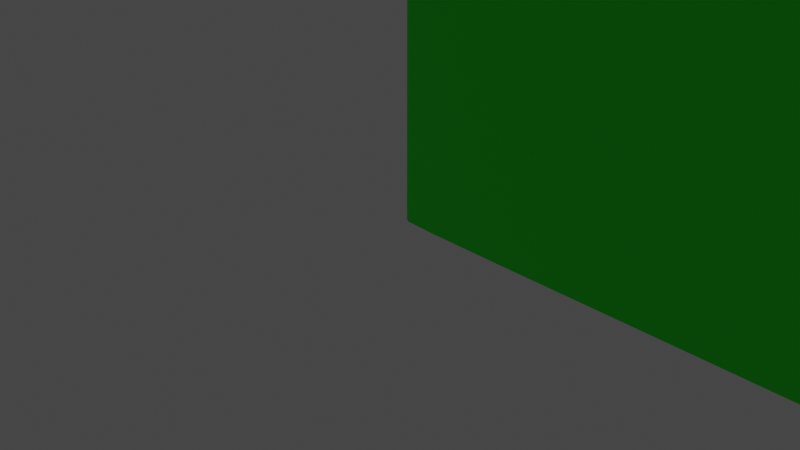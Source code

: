 # Source: canvas.blend  (saved by Blender 3.1.7; exported with 4.5.12 LTS)
import bpy
from mathutils import Matrix  # noqa: F401  (used for matrix-valued properties, if any)

bpy.ops.wm.read_factory_settings(use_empty=True)
scene = bpy.context.scene
scene.name = 'Scene'

# ---- collections
col_collection = bpy.data.collections.new('Collection'); scene.collection.children.link(col_collection)

# ---- materials (node trees are filled in below, after node groups)
mat_material = bpy.data.materials.new('Material')
mat_material.use_transparent_shadow = False

# ---- material node trees
mat_material.use_nodes = True; mat_material.node_tree.nodes.clear()
_N = mat_material.node_tree.nodes; _L = mat_material.node_tree.links
n0 = _N.new('ShaderNodeBsdfPrincipled'); n0.name = 'Principled BSDF'; n0.location = (10, 300)
n0.distribution = 'GGX'
n0.subsurface_method = 'RANDOM_WALK_SKIN'
n0.inputs[0].default_value = (0.0, 1.0, 0.003247, 1.0)
n0.inputs[3].default_value = 1.45
n0.inputs[27].default_value = (0.0, 0.0, 0.0, 1.0)
n0.inputs[28].default_value = 1.0
n1 = _N.new('ShaderNodeOutputMaterial'); n1.name = 'Material Output'; n1.location = (300, 300)
_L.new(n0.outputs[0], n1.inputs[0])
n1.is_active_output = True

# ---- world
world_world = bpy.data.worlds.new('World'); scene.world = world_world
world_world.use_nodes = True; world_world.node_tree.nodes.clear()
_N = world_world.node_tree.nodes; _L = world_world.node_tree.links
n0 = _N.new('ShaderNodeOutputWorld'); n0.name = 'World Output'; n0.location = (300, 300)
n1 = _N.new('ShaderNodeBackground'); n1.name = 'Background'; n1.location = (10, 300)
n1.inputs[0].default_value = (0.05088, 0.05088, 0.05088, 1.0)
_L.new(n1.outputs[0], n0.inputs[0])
n0.is_active_output = True
world_world.color = (0.05088, 0.05088, 0.05088)
world_world.use_sun_shadow = False
world_world.sun_shadow_jitter_overblur = 0.0

# ---- cameras
cam_camera = bpy.data.cameras.new('Camera')
cam_camera.clip_end = 100.0
cam_camera.ortho_scale = 7.314

# ---- lights
light_light = bpy.data.lights.new('Light', 'POINT')
light_light.transmission_factor = 0.0
light_light.energy = 1000.0
light_light.shadow_soft_size = 0.1
light_light.shadow_maximum_resolution = 0.006
light_light.use_absolute_resolution = True

# ---- meshes
me_canvas_square = bpy.data.meshes.new('canvas-square')
me_canvas_square.from_pydata([(334.8, 64.58, 33.68), (334.8, 33.53, 33.68), (365.9, 33.53, 33.76), (334.8, 14.58, 33.68), (294.7, 64.58, 33.57), (365.9, 64.58, 33.76), (294.7, 14.58, 33.57), (294.7, 33.53, 33.57), (294.7, 104.7, 33.57), (334.8, 104.7, 33.68), (294.7, 4.733, 33.41), (365.9, 104.7, 33.76), (248.6, 14.58, 33.44), (334.8, 4.733, 33.51), (294.7, 150.8, 33.57), (334.8, 150.8, 33.68), (365.9, 14.58, 33.76), (365.9, 150.8, 33.76), (365.9, 4.733, 33.6), (294.7, 200.0, 33.57), (334.8, 200.0, 33.68), (365.9, 200.0, 33.76), (294.7, 249.2, 33.57), (334.8, 249.2, 33.68), (365.9, 249.2, 33.76), (294.7, 295.3, 33.57), (334.8, 295.3, 33.68), (365.9, 295.3, 33.76), (384.8, 249.2, 33.81), (334.8, 335.4, 33.68), (384.8, 295.3, 33.81), (384.8, 200.0, 33.81), (365.9, 335.4, 33.76), (334.8, 366.5, 33.68), (384.8, 150.8, 33.81), (394.7, 150.8, 33.67), (394.7, 200.0, 33.67), (394.7, 104.7, 33.67), (384.8, 104.7, 33.81), (394.7, 64.58, 33.67), (384.8, 64.58, 33.81), (394.7, 33.53, 33.67), (384.8, 33.53, 33.81), (394.7, 14.58, 33.67), (384.8, 14.58, 33.81), (394.7, 4.738, 33.52), (384.8, 4.733, 33.65), (394.7, 1.058, 33.04), (384.8, 1.037, 33.16), (365.9, 1.037, 33.11), (394.7, 0.555, 32.09), (384.8, 0.519, 32.18), (365.9, 0.519, 32.13), (384.8, 0.207, 30.55), (365.9, 0.207, 30.5), (384.9, 0.05201, 28.13), (365.9, 0.05201, 28.08), (394.7, 0.102, 28.14), (334.8, 0.207, 30.42), (384.9, 0.0, 24.78), (334.8, 0.519, 32.05), (365.9, 0.0, 24.73), (384.9, 0.0, 20.36), (248.6, 150.8, 33.44), (248.6, 200.0, 33.44), (200.0, 200.0, 33.31), (200.0, 249.2, 33.31), (200.0, 150.8, 33.31), (150.8, 200.0, 33.18), (248.6, 104.7, 33.44), (248.6, 249.2, 33.44), (150.8, 150.8, 33.18), (200.0, 104.7, 33.31), (104.7, 200.0, 33.06), (248.6, 64.58, 33.44), (248.6, 295.3, 33.44), (104.7, 150.8, 33.06), (150.8, 104.7, 33.18), (200.0, 64.58, 33.31), (248.6, 33.53, 33.44), (104.7, 104.7, 33.06), (150.8, 64.58, 33.18), (200.0, 33.53, 33.31), (200.0, 14.58, 33.31), (104.7, 64.58, 33.06), (200.0, 4.733, 33.15), (150.8, 33.53, 33.18), (248.6, 4.733, 33.28), (150.8, 1.037, 32.53), (150.8, 0.519, 31.55), (200.0, 0.519, 31.69), (104.7, 1.037, 32.41), (200.0, 1.037, 32.66), (104.7, 0.519, 31.43), (104.7, 4.733, 32.9), (248.6, 1.037, 32.79), (150.8, 4.733, 33.02), (248.6, 0.519, 31.82), (104.7, 14.58, 33.06), (248.6, 0.207, 30.19), (294.7, 1.037, 32.92), (150.8, 14.58, 33.18), (294.7, 0.207, 30.31), (294.7, 0.519, 31.94), (104.7, 33.53, 33.06), (294.7, 0.05201, 27.89), (334.8, 1.037, 33.02), (334.9, 0.05201, 28.0), (334.8, 385.4, 33.68), (365.9, 366.5, 33.76), (294.7, 385.4, 33.57), (365.9, 385.4, 33.76), (384.8, 335.4, 33.81), (294.7, 366.5, 33.57), (294.7, 395.3, 33.41), (384.8, 366.5, 33.81), (334.8, 395.3, 33.51), (384.8, 385.4, 33.81), (365.9, 395.3, 33.6), (394.7, 295.3, 33.67), (294.7, 335.4, 33.57), (294.7, 399.0, 32.92), (394.7, 366.5, 33.67), (334.8, 399.0, 33.02), (248.6, 366.5, 33.44), (384.8, 395.3, 33.65), (365.9, 399.0, 33.11), (248.6, 335.4, 33.44), (294.7, 399.5, 31.94), (334.8, 399.5, 32.05), (384.8, 399.0, 33.16), (365.9, 399.5, 32.13), (394.7, 395.3, 33.52), (334.8, 399.8, 30.42), (398.4, 64.58, 33.2), (398.4, 33.53, 33.2), (398.9, 33.53, 32.22), (398.9, 64.58, 32.22), (399.2, 64.58, 30.59), (398.4, 104.7, 33.2), (398.9, 104.7, 32.22), (398.4, 150.8, 33.2), (398.9, 150.8, 32.22), (399.2, 150.8, 30.59), (398.4, 200.0, 33.2), (399.2, 104.7, 30.59), (398.9, 200.0, 32.22), (394.7, 249.2, 33.67), (399.2, 200.0, 30.59), (398.4, 249.2, 33.2), (399.2, 249.2, 30.59), (398.9, 249.2, 32.22), (399.4, 249.2, 28.17), (398.4, 295.3, 33.2), (399.2, 295.3, 30.59), (399.4, 295.3, 28.17), (398.9, 295.3, 32.22), (398.4, 335.4, 33.2), (399.2, 335.4, 30.59), (399.4, 335.4, 28.17), (398.9, 335.4, 32.22), (398.4, 366.5, 33.2), (398.3, 1.118, 32.62), (398.3, 0.666, 31.76), (398.6, 0.814, 31.29), (398.8, 0.666, 30.21), (398.7, 1.158, 31.76), (398.4, 4.753, 33.05), (398.3, 0.392, 30.34), (398.9, 4.763, 32.1), (394.7, 0.253, 30.52), (398.4, 14.58, 33.2), (398.4, 0.253, 28.11), (398.9, 14.58, 32.22), (399.2, 1.037, 24.82), (398.9, 0.519, 24.82), (398.9, 0.519, 20.4), (398.4, 0.207, 24.82), (399.2, 1.058, 28.11), (399.2, 1.037, 20.4), (398.9, 0.555, 28.08), (399.3, 4.738, 28.16), (399.3, 1.037, 14.76), (399.4, 4.733, 24.82), (398.9, 0.519, 14.76), (399.4, 4.733, 14.76), (399.4, 4.733, 20.4), (394.7, 0.05201, 24.81), (399.4, 14.58, 28.17), (399.3, 1.037, 8.221), (399.4, 4.733, 8.221), (399.4, 14.58, 24.82), (399.4, 14.58, 20.4), (399.4, 33.53, 28.17), (399.4, 33.53, 24.82), (399.4, 33.53, 20.4), (399.4, 64.58, 24.82), (399.4, 64.58, 20.4), (399.4, 104.7, 20.4), (399.4, 104.7, 24.82), (399.4, 64.58, 28.17), (399.4, 104.7, 28.17), (398.4, 0.207, 14.76), (398.4, 0.207, 8.219), (398.4, 0.207, 20.4), (399.0, 0.519, 8.22), (394.7, 0.05201, 8.209), (394.7, 0.05201, 14.75), (394.7, 0.05201, 20.39), (399.3, 1.037, 1.072), (384.9, 0.0, 8.182), (384.9, 0.0, 14.73), (365.9, 0.0, 8.131), (365.9, 0.0, 14.67), (365.9, 0.0, 20.31), (334.9, 0.0, 8.048), (334.9, 0.0, 14.59), (334.9, 0.0, 24.65), (334.9, 0.0, 20.23), (294.8, 0.0, 14.48), (294.8, 0.0, 24.54), (294.8, 0.0, 20.12), (294.8, 0.0, 7.94), (248.6, 0.0, 14.36), (248.6, 0.0, 24.42), (248.6, 0.0, 19.99), (200.0, 0.0, 14.23), (150.8, 335.4, 33.18), (200.0, 335.4, 33.31), (200.0, 366.5, 33.31), (150.8, 295.3, 33.18), (150.8, 366.5, 33.18), (200.0, 295.3, 33.31), (104.7, 295.3, 33.06), (104.7, 335.4, 33.06), (150.8, 249.2, 33.18), (104.7, 249.2, 33.06), (104.7, 366.5, 33.06), (64.55, 295.3, 32.95), (150.8, 385.4, 33.18), (64.55, 335.4, 32.95), (64.55, 249.2, 32.95), (104.7, 385.4, 33.06), (200.0, 385.4, 33.31), (64.55, 366.5, 32.95), (33.51, 295.3, 32.87), (33.51, 249.2, 32.87), (150.8, 395.3, 33.02), (200.0, 395.3, 33.15), (33.51, 335.4, 32.87), (104.7, 395.3, 32.9), (64.55, 385.4, 32.95), (33.51, 366.5, 32.87), (64.55, 395.3, 32.79), (33.51, 385.4, 32.87), (33.51, 395.3, 32.7), (14.55, 249.2, 32.82), (14.55, 200.0, 32.82), (33.51, 200.0, 32.87), (4.709, 249.2, 32.63), (4.709, 200.0, 32.63), (4.709, 295.3, 32.63), (14.55, 295.3, 32.82), (64.55, 200.0, 32.95), (4.709, 335.4, 32.63), (64.55, 150.8, 32.95), (14.55, 335.4, 32.82), (4.709, 366.5, 32.63), (14.55, 366.5, 32.82), (4.709, 385.4, 32.63), (14.55, 385.4, 32.82), (4.715, 395.3, 32.47), (14.55, 395.3, 32.65), (4.731, 398.9, 31.99), (14.55, 399.0, 32.17), (33.51, 399.0, 32.22), (4.743, 399.4, 31.05), (14.56, 399.5, 31.19), (33.51, 399.5, 31.24), (14.56, 399.8, 29.56), (33.52, 399.8, 29.61), (14.57, 399.9, 27.14), (33.52, 399.9, 27.19), (4.729, 399.9, 27.1), (14.57, 400.0, 23.79), (33.53, 400.0, 23.84), (14.59, 400.0, 19.37), (64.55, 14.58, 32.95), (64.55, 33.53, 32.95), (33.51, 33.53, 32.87), (33.51, 64.58, 32.87), (33.51, 14.58, 32.87), (64.55, 64.58, 32.95), (14.55, 64.58, 32.82), (14.55, 33.53, 32.82), (64.55, 4.733, 32.79), (33.51, 104.7, 32.87), (14.55, 104.7, 32.82), (14.55, 14.58, 32.82), (33.51, 4.733, 32.7), (64.55, 104.7, 32.95), (4.709, 104.7, 32.63), (4.709, 33.53, 32.63), (64.55, 1.037, 32.3), (33.51, 150.8, 32.87), (14.55, 150.8, 32.82), (14.55, 4.733, 32.65), (33.51, 1.037, 32.22), (64.55, 0.519, 31.32), (14.55, 1.037, 32.17), (33.51, 0.519, 31.24), (4.715, 4.738, 32.47), (64.56, 0.207, 29.69), (150.9, 0.0, 14.1), (200.0, 0.0, 19.86), (150.9, 0.0, 7.554), (150.8, 0.0, 19.73), (200.0, 0.0, 24.29), (200.0, 0.0, 7.686), (104.7, 0.0, 7.43), (150.8, 0.0, 24.15), (104.7, 0.0, 13.97), (104.7, 0.0, 24.03), (104.7, 0.0, 19.61), (200.0, 0.05201, 27.64), (150.8, 0.05201, 27.51), (248.6, 0.0, 7.816), (64.62, 0.0, 7.322), (104.7, 0.05201, 27.38), (64.6, 0.0, 13.87), (248.6, 0.05201, 27.77), (64.59, 0.0, 19.5), (200.0, 0.207, 30.06), (150.8, 0.207, 29.93), (104.7, 0.207, 29.8), (33.58, 0.0, 7.239), (33.56, 0.0, 13.78), (33.54, 0.0, 19.42), (248.6, 399.0, 32.79), (248.6, 399.5, 31.82), (200.0, 399.5, 31.69), (200.0, 399.0, 32.66), (150.8, 399.0, 32.53), (248.6, 395.3, 33.28), (150.8, 399.5, 31.55), (150.8, 399.8, 29.93), (104.7, 399.0, 32.41), (248.6, 385.4, 33.44), (104.7, 399.8, 29.8), (104.7, 399.5, 31.43), (104.7, 399.9, 27.38), (64.55, 399.0, 32.3), (64.56, 399.8, 29.69), (64.57, 399.9, 27.27), (64.55, 399.5, 31.32), (398.4, 385.4, 33.2), (398.9, 366.5, 32.22), (394.7, 385.4, 33.67), (398.9, 385.4, 32.22), (399.2, 366.5, 30.59), (399.2, 385.4, 30.59), (398.4, 395.2, 33.05), (399.2, 395.2, 30.53), (398.9, 395.2, 32.1), (399.4, 366.5, 28.17), (399.4, 385.4, 28.17), (394.7, 335.4, 33.67), (394.7, 398.9, 33.04), (399.3, 395.3, 28.16), (398.3, 398.9, 32.62), (399.0, 398.9, 30.34), (399.2, 398.9, 28.11), (398.7, 398.8, 31.76), (399.4, 385.4, 24.82), (394.7, 399.4, 32.09), (384.8, 399.5, 32.18), (398.3, 399.3, 31.76), (399.4, 366.5, 24.82), (398.6, 399.2, 31.29), (399.4, 385.4, 20.4), (384.8, 399.8, 30.55), (365.9, 399.8, 30.5), (384.9, 399.9, 28.13), (334.9, 399.9, 28.0), (365.9, 399.9, 28.08), (394.7, 399.9, 28.14), (394.7, 399.7, 30.52), (294.7, 399.9, 27.89), (334.9, 400.0, 24.65), (294.7, 399.8, 30.31), (398.4, 399.7, 28.11), (398.3, 399.6, 30.34), (398.9, 399.4, 28.08), (398.8, 399.3, 30.21), (399.2, 14.58, 30.59), (399.2, 33.53, 30.59), (399.2, 4.753, 30.53), (399.0, 1.118, 30.34), (399.5, 150.8, 14.76), (399.5, 200.0, 14.76), (399.4, 200.0, 20.4), (399.4, 249.2, 20.4), (399.5, 150.8, 8.221), (399.4, 150.8, 20.4), (399.4, 200.0, 24.82), (399.5, 200.0, 8.221), (399.5, 104.7, 8.221), (399.4, 150.8, 24.82), (399.5, 104.7, 14.76), (399.4, 249.2, 24.82), (399.5, 249.2, 14.76), (399.4, 295.3, 20.4), (399.4, 200.0, 28.17), (399.4, 150.8, 28.17), (399.5, 249.2, 8.221), (399.5, 64.58, 8.221), (399.5, 64.58, 14.76), (399.4, 295.3, 24.82), (399.5, 295.3, 14.76), (399.5, 295.3, 8.221), (399.5, 33.53, 8.221), (399.5, 33.53, 14.76), (399.3, 399.0, 14.76), (398.9, 399.5, 14.76), (398.9, 399.5, 20.4), (399.3, 399.0, 8.221), (399.2, 399.0, 20.4), (399.0, 399.5, 8.22), (399.4, 395.3, 8.221), (399.2, 399.0, 24.82), (399.4, 395.3, 14.76), (398.4, 399.8, 8.219), (398.9, 399.5, 24.82), (399.4, 395.3, 24.82), (399.4, 395.3, 20.4), (398.5, 399.8, 1.069), (399.5, 385.4, 8.221), (399.5, 385.4, 14.76), (399.5, 366.5, 8.221), (399.5, 366.5, 14.76), (399.4, 366.5, 20.4), (399.5, 335.4, 8.221), (399.5, 335.4, 14.76), (399.4, 335.4, 24.82), (399.4, 335.4, 20.4), (399.5, 14.58, 1.072), (379.3, 33.32, 1.008), (379.3, 50.36, 1.008), (399.4, 4.733, 1.072), (399.5, 33.53, 1.072), (379.2, 24.48, 1.008), (399.5, 14.58, 8.221), (399.5, 14.58, 14.76), (384.9, 0.0, 1.033), (366.0, 0.0, 0.9822), (349.1, 20.22, 0.9268), (321.2, 20.22, 0.8519), (366.2, 20.22, 0.9726), (394.8, 0.05201, 1.06), (334.9, 0.0, 0.8989), (375.0, 20.27, 0.9963), (398.5, 0.207, 1.069), (294.8, 0.0, 0.7912), (378.3, 20.41, 1.005), (399.0, 0.519, 1.071), (378.8, 20.69, 1.006), (379.1, 21.15, 1.007), (1.015, 335.4, 32.13), (1.015, 366.5, 32.13), (0.4991, 366.5, 31.15), (0.4991, 335.4, 31.15), (0.1915, 335.4, 29.52), (1.015, 295.3, 32.13), (0.4991, 295.3, 31.15), (1.015, 249.2, 32.13), (0.4991, 249.2, 31.15), (0.1915, 249.2, 29.52), (1.015, 200.0, 32.13), (0.1915, 295.3, 29.52), (0.4991, 200.0, 31.15), (4.709, 150.8, 32.63), (0.1915, 200.0, 29.52), (1.015, 150.8, 32.13), (0.1915, 150.8, 29.52), (0.4991, 150.8, 31.15), (0.043, 150.8, 27.1), (1.015, 104.7, 32.13), (0.1915, 104.7, 29.52), (0.043, 104.7, 27.1), (0.4991, 104.7, 31.15), (1.015, 64.58, 32.13), (0.1915, 64.58, 29.52), (0.043, 64.58, 27.1), (0.4991, 64.58, 31.15), (1.015, 33.53, 32.13), (1.097, 398.9, 31.55), (1.139, 399.3, 30.69), (0.7966, 399.2, 30.22), (0.6515, 399.3, 29.14), (0.6474, 398.8, 30.69), (1.036, 395.2, 31.98), (1.103, 399.6, 29.27), (0.5354, 395.2, 31.04), (4.738, 399.7, 29.47), (1.015, 385.4, 32.13), (1.049, 399.7, 27.04), (0.4991, 385.4, 31.15), (1.064, 399.8, 13.7), (0.546, 399.5, 13.69), (0.5309, 399.5, 19.33), (1.082, 399.8, 7.152), (1.049, 399.8, 19.33), (0.5635, 399.5, 7.151), (4.778, 399.9, 7.162), (1.037, 399.8, 23.75), (4.76, 399.9, 13.71), (0.2516, 399.0, 7.15), (4.733, 399.9, 23.76), (4.745, 399.9, 19.34), (0.2708, 399.0, 0.000556), (14.62, 400.0, 7.188), (14.6, 400.0, 13.73), (33.58, 400.0, 7.239), (33.56, 400.0, 13.78), (33.54, 400.0, 19.42), (64.62, 400.0, 7.322), (64.6, 400.0, 13.87), (64.57, 400.0, 23.92), (64.59, 400.0, 19.5), (104.7, 400.0, 13.97), (104.7, 400.0, 24.03), (104.7, 400.0, 19.61), (104.7, 400.0, 7.43), (150.9, 400.0, 14.1), (150.8, 400.0, 24.15), (150.8, 400.0, 19.73), (200.0, 400.0, 14.23), (0.207, 399.0, 23.75), (0.519, 399.5, 23.75), (0.2442, 398.9, 27.04), (0.2189, 399.0, 19.33), (0.5463, 399.4, 27.01), (0.09304, 395.3, 27.09), (0.234, 399.0, 13.69), (0.05201, 395.3, 23.75), (0.07899, 395.3, 13.69), (0.06387, 395.3, 19.33), (0.043, 385.4, 27.1), (0.09656, 395.3, 7.149), (0.0, 385.4, 23.75), (0.01188, 385.4, 19.33), (0.043, 366.5, 27.1), (0.0, 366.5, 23.75), (0.01188, 366.5, 19.33), (0.0, 335.4, 23.75), (0.01188, 335.4, 19.33), (0.01188, 295.3, 19.33), (0.0, 295.3, 23.75), (0.043, 335.4, 27.1), (0.043, 295.3, 27.1), (1.015, 14.58, 32.13), (0.4991, 33.53, 31.15), (4.709, 14.58, 32.63), (0.4991, 14.58, 31.15), (0.1915, 33.53, 29.52), (0.1915, 14.58, 29.52), (1.035, 4.753, 31.98), (0.2377, 4.753, 29.46), (0.5354, 4.763, 31.04), (0.043, 33.53, 27.1), (0.043, 14.58, 27.1), (4.709, 64.58, 32.63), (4.731, 1.058, 31.99), (0.09304, 4.738, 27.09), (1.097, 1.118, 31.55), (0.3772, 1.118, 29.27), (0.2442, 1.058, 27.04), (0.6474, 1.158, 30.69), (0.0, 14.58, 23.75), (4.743, 0.555, 31.05), (14.56, 0.519, 31.19), (1.139, 0.666, 30.69), (0.0, 33.53, 23.75), (0.7966, 0.815, 30.22), (0.01188, 14.58, 19.33), (14.56, 0.207, 29.56), (33.52, 0.207, 29.61), (14.57, 0.05201, 27.14), (64.57, 0.05201, 27.27), (33.52, 0.05201, 27.19), (4.729, 0.102, 27.1), (4.738, 0.254, 29.47), (64.57, 0.0, 23.92), (1.048, 0.254, 27.04), (1.103, 0.392, 29.27), (0.5463, 0.555, 27.01), (0.6515, 0.666, 29.14), (64.64, 0.0, 0.1733), (33.6, 0.0, 0.09001), (50.43, 20.22, 0.125), (78.33, 20.22, 0.1999), (104.7, 0.0, 0.281), (114.4, 20.22, 0.2967), (150.9, 0.0, 0.4049), (155.9, 20.22, 0.408), (200.1, 0.0, 0.5369), (200.1, 20.22, 0.5267), (248.7, 0.0, 0.6673), (243.7, 20.22, 0.6438), (285.2, 20.22, 0.7551), (1.037, 0.207, 23.75), (0.519, 0.519, 23.75), (0.5309, 0.519, 19.33), (1.049, 0.207, 19.33), (1.064, 0.207, 13.7), (4.733, 0.05201, 23.76), (0.546, 0.519, 13.69), (4.76, 0.05201, 13.71), (4.745, 0.05201, 19.34), (1.082, 0.207, 7.152), (4.778, 0.05201, 7.162), (14.57, 0.0, 23.79), (14.59, 0.0, 19.37), (33.53, 0.0, 23.84), (14.64, 0.0, 0.03912), (33.39, 20.22, 0.07925), (4.797, 0.05201, 0.0127), (24.54, 20.27, 0.0555), (14.62, 0.0, 7.188), (14.6, 0.0, 13.73), (248.6, 400.0, 14.36), (200.0, 400.0, 19.86), (248.6, 400.0, 7.816), (248.6, 400.0, 19.99), (200.0, 400.0, 24.29), (200.0, 400.0, 7.686), (294.8, 400.0, 7.94), (248.6, 400.0, 24.42), (294.8, 400.0, 14.48), (294.8, 400.0, 24.54), (294.8, 400.0, 20.12), (200.0, 399.9, 27.64), (248.6, 399.9, 27.77), (150.9, 400.0, 7.554), (334.9, 400.0, 8.048), (334.9, 400.0, 14.59), (150.8, 399.9, 27.51), (334.9, 400.0, 20.23), (200.0, 399.8, 30.06), (248.6, 399.8, 30.19), (365.9, 400.0, 8.131), (365.9, 400.0, 14.67), (365.9, 400.0, 20.31), (398.4, 399.8, 24.82), (398.4, 399.8, 20.4), (398.4, 399.8, 14.76), (394.7, 399.9, 24.81), (394.7, 399.9, 14.75), (394.7, 399.9, 20.39), (394.7, 399.9, 8.209), (384.9, 400.0, 24.78), (384.9, 400.0, 20.36), (365.9, 400.0, 24.73), (399.5, 64.58, 1.072), (379.3, 78.27, 1.008), (399.5, 104.7, 1.072), (379.3, 114.3, 1.008), (399.5, 150.8, 1.072), (379.3, 155.8, 1.008), (399.5, 200.0, 1.072), (379.3, 200.0, 1.008), (399.5, 249.2, 1.072), (379.3, 244.2, 1.008), (399.5, 295.3, 1.072), (379.3, 285.7, 1.008), (399.5, 335.4, 1.072), (379.3, 321.7, 1.008), (399.5, 366.5, 1.072), (399.5, 385.4, 1.072), (379.3, 349.6, 1.008), (379.3, 366.7, 1.008), (399.4, 395.3, 1.072), (379.2, 375.5, 1.008), (399.3, 399.0, 1.072), (379.1, 378.8, 1.007), (399.0, 399.5, 1.071), (378.8, 379.3, 1.006), (378.3, 379.6, 1.005), (375.0, 379.7, 0.9963), (394.8, 399.9, 1.06), (0.1915, 385.4, 29.52), (0.1915, 366.5, 29.52), (0.2377, 395.2, 29.46), (0.3772, 398.9, 29.27), (0.02699, 249.2, 13.69), (0.02699, 200.0, 13.69), (0.01188, 200.0, 19.33), (0.01188, 150.8, 19.33), (0.04455, 249.2, 7.149), (0.01188, 249.2, 19.33), (0.0, 200.0, 23.75), (0.04455, 200.0, 7.149), (0.04455, 295.3, 7.149), (0.0, 249.2, 23.75), (0.02699, 295.3, 13.69), (0.0, 150.8, 23.75), (0.02699, 150.8, 13.69), (0.01188, 104.7, 19.33), (0.043, 200.0, 27.1), (0.043, 249.2, 27.1), (0.04455, 150.8, 7.149), (0.04455, 335.4, 7.149), (0.02699, 335.4, 13.69), (0.0, 104.7, 23.75), (0.02699, 104.7, 13.69), (0.04455, 104.7, 7.149), (0.04455, 366.5, 7.149), (0.02699, 366.5, 13.69), (0.234, 1.037, 13.69), (0.2516, 1.037, 7.15), (0.2189, 1.037, 19.33), (0.5635, 0.519, 7.151), (0.09656, 4.733, 7.149), (0.207, 1.037, 23.75), (0.07899, 4.733, 13.69), (0.05201, 4.733, 23.75), (0.06387, 4.733, 19.33), (1.101, 0.207, 0.002784), (0.04455, 14.58, 7.149), (0.02699, 14.58, 13.69), (0.04455, 33.53, 7.149), (0.02699, 33.53, 13.69), (0.01188, 33.53, 19.33), (0.04455, 64.58, 7.149), (0.02699, 64.58, 13.69), (0.0, 64.58, 23.75), (0.01188, 64.58, 19.33), (14.64, 400.0, 0.03912), (33.6, 400.0, 0.09001), (50.43, 379.8, 0.125), (78.33, 379.8, 0.1999), (33.39, 379.8, 0.07925), (4.797, 399.9, 0.0127), (64.64, 400.0, 0.1733), (24.54, 379.7, 0.0555), (1.101, 399.8, 0.002784), (104.7, 400.0, 0.281), (21.22, 379.6, 0.04658), (0.5827, 399.5, 0.001393), (20.75, 379.3, 0.04533), (20.47, 378.8, 0.04458), (20.33, 375.5, 0.04421), (0.1158, 395.3, 0.0001388), (0.06375, 385.4, 0.0), (20.28, 366.7, 0.04408), (20.28, 349.6, 0.04408), (0.06375, 366.5, 0.0), (0.04455, 385.4, 7.149), (0.02699, 385.4, 13.69), (0.06375, 14.58, 0.0), (0.06375, 33.53, 0.0), (20.28, 50.36, 0.04408), (20.28, 78.27, 0.04408), (20.28, 33.32, 0.04408), (0.1158, 4.733, 0.0001388), (0.06375, 64.58, 0.0), (20.33, 24.48, 0.04421), (0.2708, 1.037, 0.000556), (0.06375, 104.7, 0.0), (20.47, 21.15, 0.04458), (0.5827, 0.519, 0.001393), (20.75, 20.69, 0.04533), (21.22, 20.41, 0.04658), (334.9, 400.0, 0.8989), (366.0, 400.0, 0.9822), (349.1, 379.8, 0.9268), (321.2, 379.8, 0.8519), (294.8, 400.0, 0.7912), (285.2, 379.8, 0.7551), (248.7, 400.0, 0.6673), (243.7, 379.8, 0.6438), (200.1, 400.0, 0.5369), (200.1, 379.8, 0.5267), (150.9, 400.0, 0.4049), (155.9, 379.8, 0.408), (114.4, 379.8, 0.2967), (384.9, 400.0, 1.033), (366.2, 379.8, 0.9726), (384.9, 400.0, 8.182), (384.9, 400.0, 14.73), (0.06375, 335.4, 0.0), (20.28, 321.7, 0.04408), (0.06375, 295.3, 0.0), (20.28, 285.7, 0.04408), (0.06375, 249.2, 0.0), (20.28, 244.2, 0.04408), (0.06375, 200.0, 0.0), (20.28, 200.0, 0.04408), (0.06375, 150.8, 0.0), (20.28, 155.8, 0.04408), (20.28, 114.3, 0.04408), (380.1, 19.65, 1.332), (380.1, 380.3, 1.332), (380.0, 380.3, 24.53), (380.0, 19.65, 24.53), (377.9, 21.81, 21.85), (20.15, 19.65, 0.3662), (22.63, 21.81, 0.3547), (20.15, 380.3, 0.3662), (20.09, 380.3, 23.57), (378.0, 377.9, 1.309), (378.0, 21.81, 1.309), (377.9, 377.9, 21.85), (22.57, 21.81, 20.9), (22.63, 377.9, 0.3547), (22.57, 377.9, 20.9), (20.09, 19.65, 23.57), (377.0, 21.81, 21.85), (377.0, 377.9, 21.85)], [], [(0, 1, 2), (2, 1, 3), (1, 0, 4), (2, 5, 0), (6, 3, 1), (4, 7, 1), (8, 4, 0), (9, 0, 5), (1, 7, 6), (3, 6, 10), (0, 9, 8), (5, 11, 9), (12, 6, 7), (10, 13, 3), (14, 8, 9), (15, 9, 11), (16, 3, 13), (9, 15, 14), (11, 17, 15), (13, 18, 16), (19, 14, 15), (20, 15, 17), (15, 20, 19), (17, 21, 20), (22, 19, 20), (23, 20, 21), (20, 23, 22), (21, 24, 23), (25, 22, 23), (26, 23, 24), (23, 26, 25), (24, 27, 26), (27, 24, 28), (29, 26, 27), (28, 30, 27), (31, 28, 24), (27, 32, 29), (32, 27, 30), (33, 29, 32), (34, 31, 21), (24, 21, 31), (31, 34, 35), (21, 17, 34), (35, 36, 31), (37, 35, 34), (38, 34, 17), (28, 31, 36), (34, 38, 37), (17, 11, 38), (39, 37, 38), (40, 38, 11), (38, 40, 39), (11, 5, 40), (41, 39, 40), (42, 40, 5), (40, 42, 41), (5, 2, 42), (43, 41, 42), (44, 42, 2), (42, 44, 43), (2, 16, 44), (45, 43, 44), (3, 16, 2), (46, 44, 16), (44, 46, 45), (16, 18, 46), (47, 45, 46), (48, 46, 18), (46, 48, 47), (18, 49, 48), (50, 47, 48), (51, 48, 49), (48, 51, 50), (49, 52, 51), (53, 51, 52), (52, 54, 53), (55, 53, 54), (54, 56, 55), (53, 55, 57), (56, 54, 58), (59, 55, 56), (60, 58, 54), (56, 61, 59), (62, 59, 61), (63, 64, 65), (66, 65, 64), (64, 63, 14), (65, 67, 63), (14, 19, 64), (8, 14, 63), (67, 65, 68), (69, 63, 67), (70, 64, 19), (63, 69, 8), (68, 71, 67), (67, 72, 69), (19, 22, 70), (4, 8, 69), (71, 68, 73), (72, 67, 71), (74, 69, 72), (75, 70, 22), (69, 74, 4), (73, 76, 71), (71, 77, 72), (72, 78, 74), (22, 25, 75), (7, 4, 74), (77, 71, 76), (78, 72, 77), (79, 74, 78), (74, 79, 7), (76, 80, 77), (77, 81, 78), (78, 82, 79), (7, 79, 12), (81, 77, 80), (82, 78, 81), (79, 82, 83), (83, 12, 79), (80, 84, 81), (12, 83, 85), (86, 81, 84), (85, 87, 12), (6, 12, 87), (87, 10, 6), (88, 89, 90), (89, 88, 91), (90, 92, 88), (91, 93, 89), (94, 91, 88), (95, 92, 90), (96, 88, 92), (88, 96, 94), (90, 97, 95), (92, 95, 87), (92, 85, 96), (98, 94, 96), (99, 97, 90), (100, 95, 97), (87, 85, 92), (10, 87, 95), (101, 96, 85), (96, 101, 98), (97, 99, 102), (97, 103, 100), (95, 100, 10), (85, 83, 101), (104, 98, 101), (102, 103, 97), (105, 102, 99), (106, 100, 103), (13, 10, 100), (86, 101, 83), (101, 86, 104), (103, 102, 58), (102, 105, 107), (103, 60, 106), (100, 106, 13), (83, 82, 86), (84, 104, 86), (58, 60, 103), (107, 58, 102), (49, 106, 60), (18, 13, 106), (81, 86, 82), (60, 52, 49), (106, 49, 18), (54, 52, 60), (108, 33, 109), (32, 109, 33), (33, 108, 110), (109, 111, 108), (109, 32, 112), (110, 113, 33), (114, 110, 108), (111, 109, 115), (116, 108, 111), (112, 115, 109), (30, 112, 32), (29, 33, 113), (108, 116, 114), (115, 117, 111), (111, 118, 116), (112, 30, 119), (113, 120, 29), (121, 114, 116), (117, 115, 122), (118, 111, 117), (123, 116, 118), (120, 113, 124), (26, 29, 120), (116, 123, 121), (117, 125, 118), (118, 126, 123), (124, 127, 120), (120, 25, 26), (128, 121, 123), (126, 118, 125), (129, 123, 126), (25, 120, 127), (123, 129, 128), (125, 130, 126), (126, 131, 129), (130, 125, 132), (131, 126, 130), (133, 129, 131), (134, 135, 136), (135, 134, 39), (136, 137, 134), (39, 41, 135), (37, 39, 134), (138, 137, 136), (139, 134, 137), (134, 139, 37), (137, 140, 139), (35, 37, 139), (141, 139, 140), (139, 141, 35), (140, 142, 141), (36, 35, 141), (143, 142, 140), (144, 141, 142), (141, 144, 36), (140, 145, 143), (142, 146, 144), (147, 36, 144), (148, 146, 142), (149, 144, 146), (144, 149, 147), (36, 147, 28), (146, 148, 150), (146, 151, 149), (119, 147, 149), (30, 28, 147), (150, 151, 146), (152, 150, 148), (153, 149, 151), (149, 153, 119), (147, 119, 30), (151, 150, 154), (150, 152, 155), (151, 156, 153), (154, 156, 151), (155, 154, 150), (157, 153, 156), (156, 154, 158), (154, 155, 159), (156, 160, 157), (158, 160, 156), (159, 158, 154), (161, 157, 160), (162, 163, 164), (165, 164, 163), (163, 162, 47), (164, 166, 162), (47, 50, 163), (45, 47, 162), (167, 162, 166), (168, 163, 50), (162, 167, 45), (166, 169, 167), (50, 170, 168), (43, 45, 167), (171, 167, 169), (170, 50, 51), (172, 168, 170), (167, 171, 43), (169, 173, 171), (51, 53, 170), (170, 57, 172), (41, 43, 171), (135, 171, 173), (57, 170, 53), (171, 135, 41), (173, 136, 135), (174, 175, 176), (176, 175, 177), (175, 174, 178), (176, 179, 174), (172, 177, 175), (178, 180, 175), (181, 178, 174), (182, 179, 176), (183, 174, 179), (175, 180, 172), (177, 172, 57), (174, 183, 181), (176, 184, 182), (179, 182, 185), (179, 186, 183), (168, 172, 180), (57, 187, 177), (188, 181, 183), (189, 182, 184), (185, 186, 179), (190, 185, 182), (191, 183, 186), (187, 57, 55), (183, 191, 188), (182, 189, 190), (186, 192, 191), (193, 188, 191), (194, 191, 192), (191, 194, 193), (192, 195, 194), (193, 194, 196), (194, 195, 197), (197, 196, 194), (196, 197, 198), (198, 199, 196), (200, 196, 199), (199, 201, 200), (202, 184, 176), (184, 202, 203), (176, 204, 202), (203, 205, 184), (206, 203, 202), (177, 204, 176), (207, 202, 204), (184, 205, 189), (202, 207, 206), (204, 177, 187), (204, 208, 207), (209, 189, 205), (210, 206, 207), (187, 208, 204), (211, 207, 208), (207, 211, 210), (208, 187, 59), (208, 62, 211), (212, 210, 211), (59, 62, 208), (55, 59, 187), (213, 211, 62), (211, 213, 212), (62, 214, 213), (215, 212, 213), (61, 214, 62), (216, 213, 214), (213, 216, 215), (214, 61, 217), (214, 218, 216), (217, 218, 214), (107, 217, 61), (219, 216, 218), (218, 217, 220), (61, 56, 107), (217, 107, 105), (218, 221, 219), (216, 219, 222), (220, 221, 218), (105, 220, 217), (58, 107, 56), (223, 219, 221), (221, 220, 224), (221, 225, 223), (224, 225, 221), (226, 223, 225), (227, 228, 229), (229, 228, 127), (228, 227, 230), (229, 231, 227), (75, 127, 228), (230, 232, 228), (233, 230, 227), (234, 227, 231), (228, 232, 75), (127, 75, 25), (232, 230, 235), (227, 234, 233), (230, 233, 236), (231, 237, 234), (70, 75, 232), (236, 235, 230), (238, 233, 234), (237, 231, 239), (240, 234, 237), (232, 66, 70), (234, 240, 238), (233, 238, 241), (239, 242, 237), (243, 239, 231), (237, 244, 240), (64, 70, 66), (245, 238, 240), (246, 241, 238), (242, 239, 247), (244, 237, 242), (239, 243, 248), (249, 240, 244), (240, 249, 245), (238, 245, 246), (247, 250, 242), (242, 251, 244), (244, 252, 249), (251, 242, 250), (252, 244, 251), (250, 253, 251), (254, 251, 253), (253, 255, 254), (256, 257, 258), (257, 256, 259), (258, 246, 256), (259, 260, 257), (261, 259, 256), (241, 246, 258), (262, 256, 246), (256, 262, 261), (258, 263, 241), (246, 245, 262), (264, 261, 262), (265, 263, 258), (236, 241, 263), (266, 262, 245), (262, 266, 264), (263, 73, 236), (241, 236, 233), (245, 249, 266), (267, 264, 266), (235, 236, 73), (268, 266, 249), (266, 268, 267), (73, 68, 235), (249, 252, 268), (269, 267, 268), (66, 235, 68), (270, 268, 252), (268, 270, 269), (68, 65, 66), (235, 66, 232), (252, 254, 270), (271, 269, 270), (251, 254, 252), (272, 270, 254), (270, 272, 271), (254, 255, 272), (273, 271, 272), (274, 272, 255), (272, 274, 273), (255, 275, 274), (276, 273, 274), (277, 274, 275), (274, 277, 276), (275, 278, 277), (279, 277, 278), (278, 280, 279), (281, 279, 280), (280, 282, 281), (279, 281, 283), (284, 281, 282), (282, 285, 284), (286, 284, 285), (287, 288, 289), (290, 289, 288), (288, 287, 98), (289, 291, 287), (288, 292, 290), (289, 290, 293), (98, 104, 288), (94, 98, 287), (291, 289, 294), (295, 287, 291), (292, 288, 104), (296, 290, 292), (293, 294, 289), (297, 293, 290), (287, 295, 94), (294, 298, 291), (291, 299, 295), (104, 84, 292), (292, 300, 296), (290, 296, 297), (293, 297, 301), (91, 94, 295), (298, 294, 302), (299, 291, 298), (303, 295, 299), (300, 292, 84), (304, 296, 300), (305, 297, 296), (295, 303, 91), (298, 306, 299), (299, 307, 303), (84, 80, 300), (300, 265, 304), (296, 304, 305), (93, 91, 303), (307, 299, 306), (308, 303, 307), (265, 300, 80), (258, 304, 265), (257, 305, 304), (303, 308, 93), (306, 309, 307), (307, 310, 308), (80, 76, 265), (304, 258, 257), (305, 257, 260), (309, 306, 311), (310, 307, 309), (312, 308, 310), (263, 265, 76), (76, 73, 263), (313, 226, 314), (225, 314, 226), (226, 313, 315), (314, 316, 313), (317, 314, 225), (315, 318, 226), (319, 315, 313), (320, 316, 314), (321, 313, 316), (225, 224, 317), (314, 317, 320), (223, 226, 318), (313, 321, 319), (316, 320, 322), (316, 323, 321), (324, 317, 224), (325, 320, 317), (318, 326, 223), (327, 319, 321), (322, 323, 316), (328, 322, 320), (329, 321, 323), (224, 330, 324), (317, 324, 325), (320, 325, 328), (219, 223, 326), (321, 329, 327), (323, 331, 329), (330, 224, 220), (332, 324, 330), (333, 325, 324), (334, 328, 325), (326, 222, 219), (335, 327, 329), (336, 329, 331), (220, 105, 330), (330, 99, 332), (324, 332, 333), (325, 333, 334), (329, 336, 335), (331, 337, 336), (99, 330, 105), (90, 332, 99), (89, 333, 332), (93, 334, 333), (332, 90, 89), (333, 89, 93), (338, 339, 340), (339, 338, 121), (340, 341, 338), (121, 128, 339), (114, 121, 338), (342, 341, 340), (343, 338, 341), (338, 343, 114), (340, 344, 342), (341, 342, 247), (341, 248, 343), (110, 114, 343), (345, 344, 340), (346, 342, 344), (247, 248, 341), (250, 247, 342), (347, 343, 248), (343, 347, 110), (344, 345, 348), (344, 349, 346), (342, 346, 250), (248, 247, 239), (248, 243, 347), (113, 110, 347), (348, 349, 344), (350, 348, 345), (351, 346, 349), (253, 250, 346), (124, 347, 243), (347, 124, 113), (349, 348, 352), (348, 350, 353), (349, 354, 351), (346, 351, 253), (243, 229, 124), (352, 354, 349), (353, 352, 348), (275, 351, 354), (255, 253, 351), (231, 229, 243), (127, 124, 229), (354, 278, 275), (351, 275, 255), (280, 278, 354), (355, 161, 356), (160, 356, 161), (161, 355, 357), (356, 358, 355), (359, 356, 160), (357, 122, 161), (132, 357, 355), (360, 358, 356), (361, 355, 358), (160, 158, 359), (356, 359, 360), (122, 357, 117), (157, 161, 122), (355, 361, 132), (357, 132, 125), (358, 360, 362), (358, 363, 361), (364, 359, 158), (365, 360, 359), (125, 117, 357), (122, 366, 157), (367, 132, 361), (362, 363, 358), (368, 362, 360), (369, 361, 363), (359, 364, 365), (360, 365, 368), (366, 122, 115), (153, 157, 366), (361, 369, 367), (132, 367, 130), (363, 362, 370), (362, 368, 371), (363, 372, 369), (373, 365, 364), (115, 112, 366), (366, 119, 153), (374, 367, 369), (375, 130, 367), (370, 372, 363), (371, 370, 362), (376, 369, 372), (364, 377, 373), (119, 366, 112), (369, 376, 374), (372, 378, 376), (379, 373, 377), (380, 381, 131), (131, 381, 133), (381, 380, 382), (131, 375, 380), (383, 133, 381), (382, 384, 381), (385, 382, 380), (130, 375, 131), (386, 380, 375), (381, 384, 383), (133, 383, 387), (380, 386, 385), (375, 374, 386), (388, 383, 384), (387, 389, 133), (390, 385, 386), (367, 374, 375), (391, 386, 374), (129, 133, 389), (386, 391, 390), (374, 376, 391), (389, 128, 129), (392, 390, 391), (393, 391, 376), (391, 393, 392), (376, 378, 393), (392, 393, 370), (393, 378, 372), (372, 370, 393), (394, 395, 136), (136, 395, 138), (395, 394, 188), (136, 173, 394), (200, 138, 395), (188, 193, 395), (181, 188, 394), (396, 394, 173), (395, 193, 200), (138, 200, 201), (394, 396, 181), (173, 169, 396), (196, 200, 193), (201, 145, 138), (178, 181, 396), (397, 396, 169), (137, 138, 145), (396, 397, 178), (169, 166, 397), (145, 140, 137), (180, 178, 397), (165, 397, 166), (397, 165, 180), (166, 164, 165), (180, 165, 168), (163, 168, 165), (398, 399, 400), (401, 400, 399), (399, 398, 402), (400, 403, 398), (404, 400, 401), (402, 405, 399), (406, 402, 398), (407, 403, 400), (408, 398, 403), (401, 409, 404), (400, 404, 407), (410, 399, 405), (398, 408, 406), (403, 407, 199), (403, 198, 408), (409, 401, 411), (412, 404, 409), (413, 407, 404), (405, 414, 410), (415, 406, 408), (199, 198, 403), (201, 199, 407), (416, 408, 198), (411, 417, 409), (409, 152, 412), (404, 412, 413), (407, 413, 201), (418, 410, 414), (408, 416, 415), (198, 197, 416), (152, 409, 417), (148, 412, 152), (143, 413, 412), (145, 201, 413), (414, 419, 418), (420, 415, 416), (421, 416, 197), (417, 155, 152), (412, 148, 143), (413, 143, 145), (416, 421, 420), (197, 195, 421), (142, 143, 148), (422, 423, 424), (423, 422, 425), (424, 426, 422), (425, 427, 423), (428, 425, 422), (429, 426, 424), (430, 422, 426), (423, 427, 431), (422, 430, 428), (424, 432, 429), (426, 429, 433), (426, 434, 430), (435, 431, 427), (436, 428, 430), (371, 429, 432), (433, 434, 426), (368, 433, 429), (437, 430, 434), (430, 437, 436), (429, 371, 368), (434, 433, 373), (433, 368, 365), (434, 379, 437), (438, 436, 437), (373, 379, 434), (365, 373, 433), (439, 437, 379), (437, 439, 438), (379, 440, 439), (441, 438, 439), (377, 440, 379), (442, 439, 440), (439, 442, 441), (440, 377, 443), (440, 444, 442), (443, 444, 440), (159, 443, 377), (418, 442, 444), (444, 443, 417), (377, 364, 159), (443, 159, 155), (444, 411, 418), (442, 418, 419), (417, 411, 444), (155, 417, 443), (158, 159, 364), (410, 418, 411), (411, 401, 410), (399, 410, 401), (445, 446, 447), (446, 445, 448), (447, 449, 445), (448, 450, 446), (190, 448, 445), (451, 445, 449), (445, 451, 190), (449, 420, 451), (185, 190, 451), (452, 451, 420), (451, 452, 185), (420, 421, 452), (186, 185, 452), (192, 452, 421), (452, 192, 186), (421, 195, 192), (453, 454, 455), (456, 455, 454), (454, 453, 210), (455, 457, 453), (210, 212, 454), (206, 210, 453), (458, 453, 457), (459, 454, 212), (453, 458, 206), (457, 460, 458), (212, 215, 459), (203, 206, 458), (461, 458, 460), (462, 459, 215), (458, 461, 203), (460, 463, 461), (215, 222, 462), (205, 203, 461), (464, 461, 463), (222, 215, 216), (461, 464, 205), (463, 465, 464), (205, 464, 209), (464, 465, 466), (466, 209, 464), (209, 466, 450), (450, 448, 209), (189, 209, 448), (448, 190, 189), (467, 468, 469), (468, 467, 264), (469, 470, 467), (264, 267, 468), (261, 264, 467), (471, 470, 469), (472, 467, 470), (467, 472, 261), (470, 473, 472), (259, 261, 472), (474, 472, 473), (472, 474, 259), (473, 475, 474), (260, 259, 474), (476, 475, 473), (477, 474, 475), (474, 477, 260), (473, 478, 476), (475, 479, 477), (480, 260, 477), (481, 479, 475), (482, 477, 479), (477, 482, 480), (260, 480, 305), (479, 481, 483), (479, 484, 482), (301, 480, 482), (297, 305, 480), (483, 484, 479), (485, 483, 481), (486, 482, 484), (482, 486, 301), (480, 301, 297), (484, 483, 487), (483, 485, 488), (484, 489, 486), (487, 489, 484), (488, 487, 483), (490, 486, 489), (489, 487, 491), (487, 488, 492), (489, 493, 490), (491, 493, 489), (492, 491, 487), (494, 490, 493), (495, 496, 497), (498, 497, 496), (496, 495, 273), (497, 499, 495), (273, 276, 496), (271, 273, 495), (500, 495, 499), (501, 496, 276), (495, 500, 271), (499, 502, 500), (276, 503, 501), (269, 271, 500), (504, 500, 502), (503, 276, 277), (505, 501, 503), (500, 504, 269), (502, 506, 504), (277, 279, 503), (503, 283, 505), (267, 269, 504), (468, 504, 506), (283, 503, 279), (504, 468, 267), (506, 469, 468), (507, 508, 509), (508, 507, 510), (509, 511, 507), (510, 512, 508), (513, 510, 507), (514, 511, 509), (515, 507, 511), (508, 512, 516), (507, 515, 513), (511, 514, 517), (511, 518, 515), (519, 516, 512), (520, 513, 515), (517, 518, 511), (521, 515, 518), (515, 521, 520), (518, 517, 284), (518, 286, 521), (522, 520, 521), (284, 286, 518), (281, 284, 517), (523, 521, 286), (521, 523, 522), (286, 524, 523), (525, 522, 523), (285, 524, 286), (526, 523, 524), (523, 526, 525), (524, 285, 527), (524, 528, 526), (527, 528, 524), (353, 527, 285), (529, 526, 528), (528, 527, 530), (285, 282, 353), (527, 353, 350), (528, 531, 529), (526, 529, 532), (530, 531, 528), (350, 530, 527), (352, 353, 282), (533, 529, 531), (531, 530, 534), (282, 280, 352), (531, 535, 533), (354, 352, 280), (536, 533, 535), (537, 538, 509), (509, 538, 514), (538, 537, 539), (509, 540, 537), (505, 514, 538), (539, 541, 538), (542, 539, 537), (543, 540, 509), (544, 537, 540), (538, 541, 505), (514, 505, 283), (537, 544, 542), (509, 508, 543), (540, 543, 545), (540, 546, 544), (501, 505, 541), (283, 517, 514), (547, 542, 544), (516, 543, 508), (545, 546, 540), (548, 545, 543), (549, 544, 546), (517, 283, 281), (544, 549, 547), (543, 516, 548), (546, 550, 549), (551, 547, 549), (552, 549, 550), (549, 552, 551), (550, 553, 552), (551, 552, 554), (552, 553, 555), (555, 554, 552), (554, 555, 556), (556, 557, 554), (558, 554, 557), (557, 559, 558), (560, 494, 561), (493, 561, 494), (494, 560, 562), (561, 563, 560), (564, 561, 493), (562, 302, 494), (311, 562, 560), (565, 563, 561), (566, 560, 563), (493, 491, 564), (561, 564, 565), (302, 562, 298), (490, 494, 302), (560, 566, 311), (562, 311, 306), (563, 565, 567), (563, 568, 566), (569, 564, 491), (570, 565, 564), (306, 298, 562), (302, 571, 490), (572, 311, 566), (567, 568, 563), (573, 567, 565), (574, 566, 568), (564, 569, 570), (565, 570, 573), (571, 302, 294), (486, 490, 571), (566, 574, 572), (311, 572, 309), (568, 567, 575), (567, 573, 576), (568, 577, 574), (578, 570, 569), (294, 293, 571), (571, 301, 486), (579, 572, 574), (580, 309, 572), (575, 577, 568), (576, 575, 567), (581, 574, 577), (569, 582, 578), (301, 571, 293), (574, 581, 579), (577, 583, 581), (584, 578, 582), (585, 586, 310), (310, 586, 312), (586, 585, 587), (310, 580, 585), (588, 312, 586), (587, 589, 586), (590, 587, 585), (309, 580, 310), (591, 585, 580), (586, 589, 588), (312, 588, 328), (585, 591, 590), (580, 579, 591), (592, 588, 589), (328, 334, 312), (593, 590, 591), (572, 579, 580), (594, 591, 579), (308, 312, 334), (591, 594, 593), (579, 581, 594), (334, 93, 308), (595, 593, 594), (596, 594, 581), (594, 596, 595), (581, 583, 596), (595, 596, 575), (596, 583, 577), (577, 575, 596), (597, 598, 599), (598, 597, 327), (599, 600, 597), (327, 335, 598), (319, 327, 597), (601, 597, 600), (597, 601, 319), (600, 602, 601), (315, 319, 601), (603, 601, 602), (601, 603, 315), (602, 604, 603), (318, 315, 603), (605, 603, 604), (603, 605, 318), (604, 606, 605), (326, 318, 605), (607, 605, 606), (605, 607, 326), (606, 608, 607), (222, 326, 607), (462, 607, 608), (607, 462, 222), (608, 609, 462), (459, 462, 609), (609, 456, 459), (454, 459, 456), (610, 611, 612), (611, 610, 593), (612, 613, 610), (593, 595, 611), (590, 593, 610), (614, 613, 612), (615, 610, 613), (611, 595, 576), (610, 615, 590), (612, 616, 614), (613, 614, 617), (613, 618, 615), (575, 576, 595), (587, 590, 615), (619, 614, 616), (617, 618, 613), (620, 617, 614), (621, 615, 618), (615, 621, 587), (614, 619, 620), (618, 622, 621), (589, 587, 621), (623, 621, 622), (621, 623, 589), (622, 337, 623), (589, 623, 592), (623, 337, 331), (331, 592, 623), (592, 331, 323), (323, 322, 592), (588, 592, 322), (322, 328, 588), (624, 625, 599), (625, 624, 626), (599, 598, 624), (626, 627, 625), (620, 626, 624), (628, 624, 598), (624, 628, 620), (598, 335, 628), (617, 620, 628), (629, 628, 335), (628, 629, 617), (335, 336, 629), (618, 617, 629), (622, 629, 336), (629, 622, 618), (336, 337, 622), (630, 536, 631), (535, 631, 536), (536, 630, 632), (631, 633, 630), (634, 631, 535), (632, 635, 536), (636, 632, 630), (637, 633, 631), (638, 630, 633), (535, 534, 634), (631, 634, 637), (533, 536, 635), (630, 638, 636), (633, 637, 639), (633, 640, 638), (534, 535, 531), (641, 634, 534), (642, 637, 634), (635, 643, 533), (644, 636, 638), (639, 640, 633), (387, 639, 637), (645, 638, 640), (534, 646, 641), (634, 641, 642), (637, 642, 387), (529, 533, 643), (638, 645, 644), (640, 647, 645), (646, 534, 530), (648, 641, 646), (649, 642, 641), (389, 387, 642), (643, 532, 529), (650, 644, 645), (651, 645, 647), (530, 350, 646), (646, 345, 648), (641, 648, 649), (642, 649, 389), (645, 651, 650), (647, 652, 651), (345, 646, 350), (340, 648, 345), (339, 649, 648), (128, 389, 649), (648, 340, 339), (649, 339, 128), (653, 432, 424), (432, 653, 390), (424, 654, 653), (390, 392, 432), (385, 390, 653), (655, 654, 424), (656, 653, 654), (432, 392, 371), (653, 656, 385), (424, 423, 655), (654, 655, 657), (654, 658, 656), (370, 371, 392), (382, 385, 656), (431, 655, 423), (657, 658, 654), (659, 657, 655), (660, 656, 658), (656, 660, 382), (655, 431, 659), (658, 661, 660), (384, 382, 660), (662, 660, 661), (660, 662, 384), (661, 652, 662), (384, 662, 388), (662, 652, 647), (647, 388, 662), (388, 647, 640), (640, 639, 388), (383, 388, 639), (639, 387, 383), (663, 449, 447), (449, 663, 415), (447, 664, 663), (415, 420, 449), (406, 415, 663), (665, 663, 664), (663, 665, 406), (664, 666, 665), (402, 406, 665), (667, 665, 666), (665, 667, 402), (666, 668, 667), (405, 402, 667), (669, 667, 668), (667, 669, 405), (668, 670, 669), (414, 405, 669), (671, 669, 670), (669, 671, 414), (670, 672, 671), (419, 414, 671), (673, 671, 672), (671, 673, 419), (672, 674, 673), (675, 673, 674), (674, 676, 675), (677, 675, 676), (678, 677, 679), (676, 679, 677), (677, 678, 436), (679, 680, 678), (436, 438, 677), (428, 436, 678), (681, 678, 680), (675, 677, 438), (678, 681, 428), (680, 682, 681), (438, 441, 675), (425, 428, 681), (683, 681, 682), (673, 675, 441), (681, 683, 425), (682, 684, 683), (441, 419, 673), (427, 425, 683), (685, 683, 684), (419, 441, 442), (683, 685, 427), (684, 686, 685), (427, 685, 435), (685, 686, 687), (687, 435, 685), (435, 687, 688), (688, 689, 435), (431, 435, 689), (689, 659, 431), (690, 691, 469), (469, 691, 471), (691, 690, 547), (469, 506, 690), (558, 471, 691), (547, 551, 691), (542, 547, 690), (692, 690, 506), (691, 551, 558), (471, 558, 559), (690, 692, 542), (506, 502, 692), (554, 558, 551), (559, 478, 471), (539, 542, 692), (693, 692, 502), (470, 471, 478), (692, 693, 539), (502, 499, 693), (478, 473, 470), (541, 539, 693), (498, 693, 499), (693, 498, 541), (499, 497, 498), (541, 498, 501), (496, 501, 498), (694, 695, 696), (697, 696, 695), (695, 694, 698), (696, 699, 694), (700, 696, 697), (698, 701, 695), (702, 698, 694), (703, 699, 696), (704, 694, 699), (697, 705, 700), (696, 700, 703), (706, 695, 701), (694, 704, 702), (699, 703, 557), (699, 556, 704), (705, 697, 707), (708, 700, 705), (709, 703, 700), (701, 710, 706), (711, 702, 704), (557, 556, 699), (559, 557, 703), (712, 704, 556), (707, 713, 705), (705, 485, 708), (700, 708, 709), (703, 709, 559), (714, 706, 710), (704, 712, 711), (556, 555, 712), (485, 705, 713), (481, 708, 485), (476, 709, 708), (478, 559, 709), (710, 715, 714), (716, 711, 712), (717, 712, 555), (713, 488, 485), (708, 481, 476), (709, 476, 478), (712, 717, 716), (555, 553, 717), (475, 476, 481), (718, 616, 612), (616, 718, 719), (612, 720, 718), (719, 721, 616), (722, 719, 718), (723, 720, 612), (724, 718, 720), (616, 721, 619), (718, 724, 722), (612, 611, 723), (720, 723, 725), (720, 726, 724), (727, 619, 721), (728, 722, 724), (576, 723, 611), (725, 726, 720), (573, 725, 723), (729, 724, 726), (724, 729, 728), (723, 576, 573), (726, 725, 578), (725, 573, 570), (726, 584, 729), (730, 728, 729), (578, 584, 726), (570, 578, 725), (731, 729, 584), (729, 731, 730), (584, 732, 731), (733, 730, 731), (582, 732, 584), (734, 731, 732), (731, 734, 733), (732, 582, 735), (732, 736, 734), (735, 736, 732), (492, 735, 582), (714, 734, 736), (736, 735, 713), (582, 569, 492), (735, 492, 488), (736, 707, 714), (734, 714, 715), (713, 707, 736), (488, 713, 735), (491, 492, 569), (706, 714, 707), (707, 697, 706), (695, 706, 697), (737, 738, 739), (740, 739, 738), (738, 737, 520), (739, 741, 737), (520, 522, 738), (513, 520, 737), (742, 737, 741), (743, 738, 522), (737, 742, 513), (741, 744, 742), (522, 525, 743), (510, 513, 742), (745, 742, 744), (746, 743, 525), (742, 745, 510), (744, 747, 745), (525, 532, 746), (512, 510, 745), (748, 745, 747), (532, 525, 526), (745, 748, 512), (747, 749, 748), (512, 748, 519), (748, 749, 750), (750, 519, 748), (519, 750, 751), (751, 752, 519), (516, 519, 752), (752, 548, 516), (753, 754, 755), (754, 753, 752), (755, 756, 753), (752, 751, 754), (548, 752, 753), (757, 753, 756), (753, 757, 548), (756, 716, 757), (545, 548, 757), (758, 757, 716), (757, 758, 545), (716, 717, 758), (546, 545, 758), (550, 758, 717), (758, 550, 546), (717, 553, 550), (759, 760, 761), (762, 761, 760), (760, 759, 728), (761, 763, 759), (728, 730, 760), (722, 728, 759), (764, 759, 763), (765, 760, 730), (759, 764, 722), (763, 766, 764), (730, 733, 765), (719, 722, 764), (767, 764, 766), (768, 765, 733), (764, 767, 719), (766, 769, 767), (733, 715, 768), (721, 719, 767), (770, 767, 769), (715, 733, 734), (767, 770, 721), (769, 771, 770), (721, 770, 727), (770, 771, 772), (772, 727, 770), (727, 772, 627), (627, 626, 727), (619, 727, 626), (626, 620, 619), (773, 774, 775), (774, 773, 644), (775, 776, 773), (644, 650, 774), (636, 644, 773), (777, 773, 776), (773, 777, 636), (776, 778, 777), (632, 636, 777), (779, 777, 778), (777, 779, 632), (778, 780, 779), (635, 632, 779), (781, 779, 780), (779, 781, 635), (780, 782, 781), (643, 635, 781), (783, 781, 782), (781, 783, 643), (782, 784, 783), (532, 643, 783), (746, 783, 784), (783, 746, 532), (784, 785, 746), (743, 746, 785), (785, 740, 743), (738, 743, 740), (786, 787, 775), (787, 786, 689), (775, 774, 786), (689, 688, 787), (659, 689, 786), (788, 786, 774), (786, 788, 659), (774, 650, 788), (657, 659, 788), (789, 788, 650), (788, 789, 657), (650, 651, 789), (658, 657, 789), (661, 789, 651), (789, 661, 658), (651, 652, 661), (790, 756, 755), (756, 790, 711), (755, 791, 790), (711, 716, 756), (702, 711, 790), (792, 790, 791), (790, 792, 702), (791, 793, 792), (698, 702, 792), (794, 792, 793), (792, 794, 698), (793, 795, 794), (701, 698, 794), (796, 794, 795), (794, 796, 701), (795, 797, 796), (710, 701, 796), (798, 796, 797), (796, 798, 710), (797, 799, 798), (715, 710, 798), (768, 798, 799), (798, 768, 715), (799, 800, 768), (765, 768, 800), (800, 762, 765), (760, 765, 762), (801, 802, 803), (803, 804, 801), (805, 804, 803), (806, 801, 804), (801, 806, 807), (802, 808, 809), (808, 802, 810), (809, 803, 802), (811, 810, 802), (812, 803, 809), (811, 807, 813), (807, 811, 801), (813, 805, 811), (802, 801, 811), (804, 805, 813), (810, 811, 805), (814, 810, 812), (805, 812, 810), (812, 815, 814), (803, 812, 805), (808, 806, 816), (804, 816, 806), (806, 808, 814), (816, 809, 808), (810, 814, 808), (807, 814, 815), (814, 807, 806), (815, 813, 807), (816, 813, 815), (813, 816, 804), (815, 809, 816), (809, 815, 812), (817, 813, 815), (815, 818, 817)])
me_canvas_square.materials.append(mat_material)
me_canvas_square.use_remesh_fix_poles = True
me_canvas_square.use_remesh_preserve_attributes = False
me_canvas_square.update()

# ---- objects
ob_light = bpy.data.objects.new('Light', light_light)
ob_camera = bpy.data.objects.new('Camera', cam_camera)
ob_canvas_square = bpy.data.objects.new('canvas-square', me_canvas_square)

# ---- transforms, parenting, visibility, modifiers, constraints
ob_light.location = (4.076, 1.005, 5.904)
ob_light.rotation_euler = (0.6503, 0.05522, 1.866)
ob_light.lock_rotations_4d = False
ob_light.empty_display_type = 'ARROWS'
ob_light.color = (0.0, 0.0, 0.0, 0.0)
ob_light.lineart.crease_threshold = 0.0
ob_camera.location = (7.359, -6.926, 4.958)
ob_camera.rotation_euler = (1.109, 0.0, 0.8149)
ob_camera.lock_rotations_4d = False
ob_camera.empty_display_type = 'ARROWS'
ob_camera.color = (0.0, 0.0, 0.0, 0.0)
ob_camera.display_type = 'WIRE'
ob_camera.lineart.crease_threshold = 0.0
ob_canvas_square.location = (0.0, 0.0, 0.0)
ob_canvas_square.scale = (0.1, 0.1, 0.1)

# ---- collection membership
col_collection.objects.link(ob_light)
col_collection.objects.link(ob_camera)
col_collection.objects.link(ob_canvas_square)

# ---- scene / render settings (as saved in the file)
scene.camera = ob_camera
scene.frame_start = 1; scene.frame_end = 250; scene.frame_set(1)
scene.render.engine = 'BLENDER_EEVEE_NEXT'
scene.cycles.sampling_pattern = 'TABULATED_SOBOL'
scene.cycles.use_light_tree = False
scene.view_settings.view_transform = 'Filmic'
bpy.context.view_layer.update()
